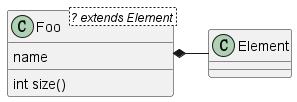

The diagram above was rendered by PlantUML. Its source (embedded in the PNG):
@startuml
' skinparam genericDisplay old
class Foo <? extends Element > {
    name
    int size()
}
class Element
Foo *- Element
@enduml